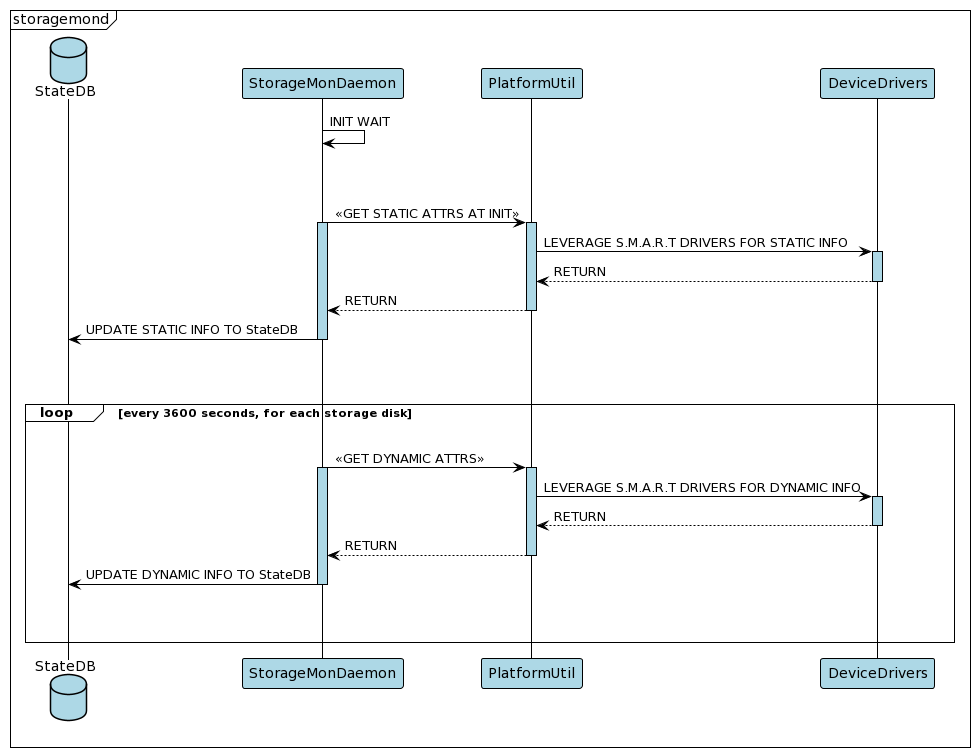

The diagram above was rendered by PlantUML. Its source (embedded in the PNG):
@startuml
!theme plain

  database StateDB #LightBlue
  participant StorageMonDaemon #LightBlue
  participant PlatformUtil #LightBlue
  participant DeviceDrivers #LightBlue

mainframe storagemond
  StorageMonDaemon->StorageMonDaemon : INIT WAIT
  |||
  |||
  StorageMonDaemon -> PlatformUtil: << GET STATIC ATTRS AT INIT >>
  activate StorageMonDaemon #LightBlue
  activate PlatformUtil #LightBlue
  
  PlatformUtil -> DeviceDrivers: LEVERAGE S.M.A.R.T DRIVERS FOR STATIC INFO
  activate DeviceDrivers #LightBlue
  DeviceDrivers --> PlatformUtil: RETURN
  deactivate DeviceDrivers 
  
  PlatformUtil --> StorageMonDaemon : RETURN
  deactivate PlatformUtil
  
  StorageMonDaemon -> StateDB: UPDATE STATIC INFO TO StateDB
  deactivate StorageMonDaemon

  |||
  |||

  loop every 3600 seconds, for each storage disk
    |||
    StorageMonDaemon -> PlatformUtil: << GET DYNAMIC ATTRS >>
    activate StorageMonDaemon #LightBlue
    activate PlatformUtil #LightBlue
    
    PlatformUtil -> DeviceDrivers: LEVERAGE S.M.A.R.T DRIVERS FOR DYNAMIC INFO
    activate DeviceDrivers #LightBlue
    DeviceDrivers --> PlatformUtil: RETURN
    deactivate DeviceDrivers 
    
    PlatformUtil --> StorageMonDaemon : RETURN
    deactivate PlatformUtil
    
    StorageMonDaemon -> StateDB: UPDATE DYNAMIC INFO TO StateDB
    deactivate StorageMonDaemon
    |||
    |||
  
  end
@enduml